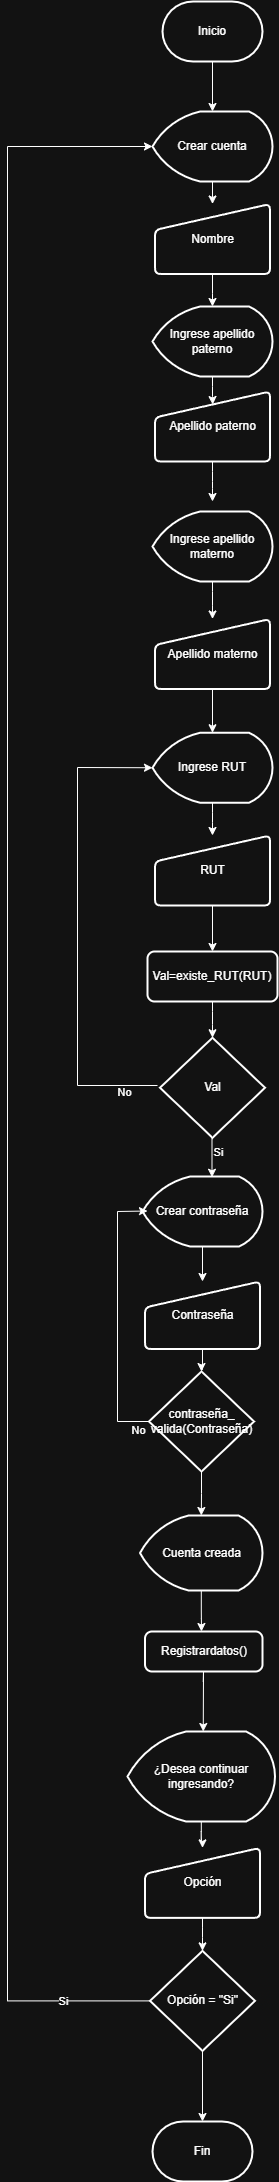

The diagram above was exported from draw.io. Its source (the exported page's mxGraphModel, read from the mxfile embedded in the PNG):
<mxGraphModel dx="-955" dy="6684" grid="1" gridSize="10" guides="1" tooltips="1" connect="1" arrows="1" fold="1" page="1" pageScale="1" pageWidth="827" pageHeight="1169" math="0" shadow="0">
  <root>
    <mxCell id="0" />
    <mxCell id="1" parent="0" />
    <mxCell id="S-AevSsJUXdWTSzrGlaF-1" value="" style="edgeStyle=orthogonalEdgeStyle;rounded=1;orthogonalLoop=1;jettySize=auto;html=1;labelBackgroundColor=none;fontColor=default;" parent="1" source="S-AevSsJUXdWTSzrGlaF-2" target="S-AevSsJUXdWTSzrGlaF-16" edge="1">
      <mxGeometry relative="1" as="geometry" />
    </mxCell>
    <mxCell id="S-AevSsJUXdWTSzrGlaF-2" value="Nombre" style="html=1;strokeWidth=2;shape=manualInput;whiteSpace=wrap;rounded=1;size=26;arcSize=11;labelBackgroundColor=none;" parent="1" vertex="1">
      <mxGeometry x="2007.5" y="-4877.5" width="115" height="70" as="geometry" />
    </mxCell>
    <mxCell id="S-AevSsJUXdWTSzrGlaF-3" value="" style="edgeStyle=orthogonalEdgeStyle;rounded=1;orthogonalLoop=1;jettySize=auto;html=1;labelBackgroundColor=none;fontColor=default;" parent="1" source="S-AevSsJUXdWTSzrGlaF-4" edge="1">
      <mxGeometry relative="1" as="geometry">
        <mxPoint x="2065" y="-4580" as="targetPoint" />
      </mxGeometry>
    </mxCell>
    <mxCell id="S-AevSsJUXdWTSzrGlaF-4" value="Apellido paterno" style="html=1;strokeWidth=2;shape=manualInput;whiteSpace=wrap;rounded=1;size=26;arcSize=11;labelBackgroundColor=none;" parent="1" vertex="1">
      <mxGeometry x="2007.5" y="-4690" width="115" height="70" as="geometry" />
    </mxCell>
    <mxCell id="S-AevSsJUXdWTSzrGlaF-5" value="" style="edgeStyle=orthogonalEdgeStyle;rounded=1;orthogonalLoop=1;jettySize=auto;html=1;labelBackgroundColor=none;fontColor=default;" parent="1" source="S-AevSsJUXdWTSzrGlaF-6" target="S-AevSsJUXdWTSzrGlaF-20" edge="1">
      <mxGeometry relative="1" as="geometry" />
    </mxCell>
    <mxCell id="S-AevSsJUXdWTSzrGlaF-6" value="Apellido materno" style="html=1;strokeWidth=2;shape=manualInput;whiteSpace=wrap;rounded=1;size=26;arcSize=11;labelBackgroundColor=none;" parent="1" vertex="1">
      <mxGeometry x="2007.5" y="-4462.5" width="115" height="70" as="geometry" />
    </mxCell>
    <mxCell id="S-AevSsJUXdWTSzrGlaF-7" value="" style="edgeStyle=orthogonalEdgeStyle;rounded=1;orthogonalLoop=1;jettySize=auto;html=1;labelBackgroundColor=none;fontColor=default;" parent="1" source="S-AevSsJUXdWTSzrGlaF-8" target="S-AevSsJUXdWTSzrGlaF-35" edge="1">
      <mxGeometry relative="1" as="geometry" />
    </mxCell>
    <mxCell id="S-AevSsJUXdWTSzrGlaF-8" value="RUT" style="html=1;strokeWidth=2;shape=manualInput;whiteSpace=wrap;rounded=1;size=26;arcSize=11;labelBackgroundColor=none;" parent="1" vertex="1">
      <mxGeometry x="2007.5" y="-4246" width="115" height="70" as="geometry" />
    </mxCell>
    <mxCell id="S-AevSsJUXdWTSzrGlaF-9" value="" style="edgeStyle=orthogonalEdgeStyle;rounded=1;orthogonalLoop=1;jettySize=auto;html=1;labelBackgroundColor=none;fontColor=default;" parent="1" source="S-AevSsJUXdWTSzrGlaF-10" target="S-AevSsJUXdWTSzrGlaF-41" edge="1">
      <mxGeometry relative="1" as="geometry" />
    </mxCell>
    <mxCell id="S-AevSsJUXdWTSzrGlaF-10" value="Contraseña" style="html=1;strokeWidth=2;shape=manualInput;whiteSpace=wrap;rounded=1;size=26;arcSize=11;labelBackgroundColor=none;" parent="1" vertex="1">
      <mxGeometry x="1997.5" y="-3800" width="115" height="67.5" as="geometry" />
    </mxCell>
    <mxCell id="S-AevSsJUXdWTSzrGlaF-11" value="" style="edgeStyle=orthogonalEdgeStyle;rounded=1;orthogonalLoop=1;jettySize=auto;html=1;labelBackgroundColor=none;fontColor=default;" parent="1" source="S-AevSsJUXdWTSzrGlaF-12" edge="1">
      <mxGeometry relative="1" as="geometry">
        <mxPoint x="2054" y="-3450" as="targetPoint" />
      </mxGeometry>
    </mxCell>
    <mxCell id="S-AevSsJUXdWTSzrGlaF-12" value="Cuenta creada" style="strokeWidth=2;html=1;shape=mxgraph.flowchart.display;whiteSpace=wrap;labelBackgroundColor=none;rounded=1;" parent="1" vertex="1">
      <mxGeometry x="1992.5" y="-3566" width="122.5" height="75" as="geometry" />
    </mxCell>
    <mxCell id="S-AevSsJUXdWTSzrGlaF-13" value="" style="edgeStyle=orthogonalEdgeStyle;rounded=1;orthogonalLoop=1;jettySize=auto;html=1;labelBackgroundColor=none;fontColor=default;" parent="1" source="S-AevSsJUXdWTSzrGlaF-14" target="S-AevSsJUXdWTSzrGlaF-2" edge="1">
      <mxGeometry relative="1" as="geometry" />
    </mxCell>
    <mxCell id="S-AevSsJUXdWTSzrGlaF-14" value="Crear cuenta" style="strokeWidth=2;html=1;shape=mxgraph.flowchart.display;whiteSpace=wrap;labelBackgroundColor=none;rounded=1;" parent="1" vertex="1">
      <mxGeometry x="2005" y="-4970" width="120" height="70" as="geometry" />
    </mxCell>
    <mxCell id="S-AevSsJUXdWTSzrGlaF-15" style="edgeStyle=orthogonalEdgeStyle;rounded=1;orthogonalLoop=1;jettySize=auto;html=1;entryX=0.502;entryY=0.186;entryDx=0;entryDy=0;entryPerimeter=0;labelBackgroundColor=none;fontColor=default;" parent="1" source="S-AevSsJUXdWTSzrGlaF-16" target="S-AevSsJUXdWTSzrGlaF-4" edge="1">
      <mxGeometry relative="1" as="geometry" />
    </mxCell>
    <mxCell id="S-AevSsJUXdWTSzrGlaF-16" value="Ingrese apellido paterno" style="strokeWidth=2;html=1;shape=mxgraph.flowchart.display;whiteSpace=wrap;labelBackgroundColor=none;rounded=1;" parent="1" vertex="1">
      <mxGeometry x="2005" y="-4775" width="120" height="70" as="geometry" />
    </mxCell>
    <mxCell id="S-AevSsJUXdWTSzrGlaF-17" value="" style="edgeStyle=orthogonalEdgeStyle;rounded=1;orthogonalLoop=1;jettySize=auto;html=1;labelBackgroundColor=none;fontColor=default;" parent="1" source="S-AevSsJUXdWTSzrGlaF-18" target="S-AevSsJUXdWTSzrGlaF-6" edge="1">
      <mxGeometry relative="1" as="geometry">
        <Array as="points" />
      </mxGeometry>
    </mxCell>
    <mxCell id="S-AevSsJUXdWTSzrGlaF-18" value="Ingrese apellido materno" style="strokeWidth=2;html=1;shape=mxgraph.flowchart.display;whiteSpace=wrap;labelBackgroundColor=none;rounded=1;" parent="1" vertex="1">
      <mxGeometry x="2005" y="-4570" width="120" height="70" as="geometry" />
    </mxCell>
    <mxCell id="S-AevSsJUXdWTSzrGlaF-19" value="" style="edgeStyle=orthogonalEdgeStyle;rounded=1;orthogonalLoop=1;jettySize=auto;html=1;labelBackgroundColor=none;fontColor=default;" parent="1" source="S-AevSsJUXdWTSzrGlaF-20" target="S-AevSsJUXdWTSzrGlaF-8" edge="1">
      <mxGeometry relative="1" as="geometry" />
    </mxCell>
    <mxCell id="S-AevSsJUXdWTSzrGlaF-20" value="Ingrese RUT" style="strokeWidth=2;html=1;shape=mxgraph.flowchart.display;whiteSpace=wrap;labelBackgroundColor=none;rounded=1;" parent="1" vertex="1">
      <mxGeometry x="2005" y="-4348.75" width="120" height="70" as="geometry" />
    </mxCell>
    <mxCell id="S-AevSsJUXdWTSzrGlaF-56" value="" style="edgeStyle=orthogonalEdgeStyle;rounded=0;orthogonalLoop=1;jettySize=auto;html=1;" parent="1" source="S-AevSsJUXdWTSzrGlaF-22" target="S-AevSsJUXdWTSzrGlaF-10" edge="1">
      <mxGeometry relative="1" as="geometry" />
    </mxCell>
    <mxCell id="S-AevSsJUXdWTSzrGlaF-22" value="Crear contraseña" style="strokeWidth=2;html=1;shape=mxgraph.flowchart.display;whiteSpace=wrap;labelBackgroundColor=none;rounded=1;" parent="1" vertex="1">
      <mxGeometry x="1995" y="-3905" width="120" height="70" as="geometry" />
    </mxCell>
    <mxCell id="S-AevSsJUXdWTSzrGlaF-23" value="" style="edgeStyle=orthogonalEdgeStyle;rounded=1;orthogonalLoop=1;jettySize=auto;html=1;labelBackgroundColor=none;fontColor=default;" parent="1" source="S-AevSsJUXdWTSzrGlaF-24" target="S-AevSsJUXdWTSzrGlaF-27" edge="1">
      <mxGeometry relative="1" as="geometry" />
    </mxCell>
    <mxCell id="S-AevSsJUXdWTSzrGlaF-24" value="Opción" style="html=1;strokeWidth=2;shape=manualInput;whiteSpace=wrap;rounded=1;size=26;arcSize=11;labelBackgroundColor=none;" parent="1" vertex="1">
      <mxGeometry x="1997.5" y="-3233.62" width="115" height="70" as="geometry" />
    </mxCell>
    <mxCell id="S-AevSsJUXdWTSzrGlaF-52" style="edgeStyle=orthogonalEdgeStyle;rounded=0;orthogonalLoop=1;jettySize=auto;html=1;" parent="1" source="S-AevSsJUXdWTSzrGlaF-27" target="S-AevSsJUXdWTSzrGlaF-53" edge="1">
      <mxGeometry relative="1" as="geometry">
        <mxPoint x="2055" y="-2960" as="targetPoint" />
      </mxGeometry>
    </mxCell>
    <mxCell id="S-AevSsJUXdWTSzrGlaF-27" value="Opción = &quot;Si&quot;" style="strokeWidth=2;html=1;shape=mxgraph.flowchart.decision;whiteSpace=wrap;labelBackgroundColor=none;rounded=1;" parent="1" vertex="1">
      <mxGeometry x="2002.5" y="-3130.62" width="105" height="100" as="geometry" />
    </mxCell>
    <mxCell id="S-AevSsJUXdWTSzrGlaF-30" value="" style="edgeStyle=orthogonalEdgeStyle;rounded=1;orthogonalLoop=1;jettySize=auto;html=1;labelBackgroundColor=none;fontColor=default;" parent="1" source="S-AevSsJUXdWTSzrGlaF-31" target="S-AevSsJUXdWTSzrGlaF-24" edge="1">
      <mxGeometry relative="1" as="geometry" />
    </mxCell>
    <mxCell id="S-AevSsJUXdWTSzrGlaF-31" value="¿Desea continuar ingresando?" style="strokeWidth=2;html=1;shape=mxgraph.flowchart.display;whiteSpace=wrap;labelBackgroundColor=none;rounded=1;" parent="1" vertex="1">
      <mxGeometry x="1980" y="-3350" width="147.5" height="90" as="geometry" />
    </mxCell>
    <mxCell id="S-AevSsJUXdWTSzrGlaF-34" value="" style="edgeStyle=orthogonalEdgeStyle;rounded=1;orthogonalLoop=1;jettySize=auto;html=1;labelBackgroundColor=none;fontColor=default;" parent="1" source="S-AevSsJUXdWTSzrGlaF-35" target="S-AevSsJUXdWTSzrGlaF-36" edge="1">
      <mxGeometry relative="1" as="geometry" />
    </mxCell>
    <mxCell id="S-AevSsJUXdWTSzrGlaF-35" value="Val=existe_RUT(RUT)" style="rounded=1;whiteSpace=wrap;html=1;absoluteArcSize=1;arcSize=14;strokeWidth=2;labelBackgroundColor=none;" parent="1" vertex="1">
      <mxGeometry x="2000" y="-4130" width="130" height="50" as="geometry" />
    </mxCell>
    <mxCell id="S-AevSsJUXdWTSzrGlaF-36" value="Val" style="strokeWidth=2;html=1;shape=mxgraph.flowchart.decision;whiteSpace=wrap;labelBackgroundColor=none;rounded=1;" parent="1" vertex="1">
      <mxGeometry x="2012.5" y="-4043.75" width="105" height="100" as="geometry" />
    </mxCell>
    <mxCell id="S-AevSsJUXdWTSzrGlaF-37" value="" style="endArrow=classic;html=1;rounded=0;entryX=0;entryY=0.5;entryDx=0;entryDy=0;entryPerimeter=0;labelBackgroundColor=none;fontColor=default;" parent="1" target="S-AevSsJUXdWTSzrGlaF-20" edge="1">
      <mxGeometry relative="1" as="geometry">
        <mxPoint x="2010" y="-3996" as="sourcePoint" />
        <mxPoint x="1920" y="-3996" as="targetPoint" />
        <Array as="points">
          <mxPoint x="1930" y="-3996" />
          <mxPoint x="1930" y="-4314" />
        </Array>
      </mxGeometry>
    </mxCell>
    <mxCell id="S-AevSsJUXdWTSzrGlaF-38" value="No" style="edgeLabel;resizable=0;html=1;align=center;verticalAlign=middle;labelBackgroundColor=none;rounded=1;" parent="S-AevSsJUXdWTSzrGlaF-37" connectable="0" vertex="1">
      <mxGeometry relative="1" as="geometry">
        <mxPoint x="46" y="163" as="offset" />
      </mxGeometry>
    </mxCell>
    <mxCell id="S-AevSsJUXdWTSzrGlaF-39" value="" style="endArrow=classic;html=1;rounded=1;labelBackgroundColor=none;fontColor=default;" parent="1" edge="1">
      <mxGeometry relative="1" as="geometry">
        <mxPoint x="2064.5" y="-3943.75" as="sourcePoint" />
        <mxPoint x="2064.5" y="-3904.25" as="targetPoint" />
      </mxGeometry>
    </mxCell>
    <mxCell id="S-AevSsJUXdWTSzrGlaF-40" value="Si" style="edgeLabel;resizable=0;html=1;align=center;verticalAlign=middle;labelBackgroundColor=none;rounded=1;" parent="S-AevSsJUXdWTSzrGlaF-39" connectable="0" vertex="1">
      <mxGeometry relative="1" as="geometry">
        <mxPoint x="6" y="-6" as="offset" />
      </mxGeometry>
    </mxCell>
    <mxCell id="S-AevSsJUXdWTSzrGlaF-55" value="" style="edgeStyle=orthogonalEdgeStyle;rounded=0;orthogonalLoop=1;jettySize=auto;html=1;" parent="1" source="S-AevSsJUXdWTSzrGlaF-41" target="S-AevSsJUXdWTSzrGlaF-12" edge="1">
      <mxGeometry relative="1" as="geometry" />
    </mxCell>
    <mxCell id="S-AevSsJUXdWTSzrGlaF-41" value="contraseña_&lt;div&gt;valida(Contraseña)&lt;/div&gt;" style="strokeWidth=2;html=1;shape=mxgraph.flowchart.decision;whiteSpace=wrap;labelBackgroundColor=none;rounded=1;" parent="1" vertex="1">
      <mxGeometry x="2001.5" y="-3710" width="105" height="100" as="geometry" />
    </mxCell>
    <mxCell id="S-AevSsJUXdWTSzrGlaF-44" value="" style="endArrow=classic;html=1;rounded=0;exitX=0;exitY=0.5;exitDx=0;exitDy=0;exitPerimeter=0;labelBackgroundColor=none;fontColor=default;" parent="1" source="S-AevSsJUXdWTSzrGlaF-41" edge="1">
      <mxGeometry relative="1" as="geometry">
        <mxPoint x="1900" y="-3870.5" as="sourcePoint" />
        <mxPoint x="2000" y="-3870.5" as="targetPoint" />
        <Array as="points">
          <mxPoint x="1970" y="-3660" />
          <mxPoint x="1970" y="-3870" />
        </Array>
      </mxGeometry>
    </mxCell>
    <mxCell id="S-AevSsJUXdWTSzrGlaF-45" value="No" style="edgeLabel;resizable=0;html=1;align=center;verticalAlign=middle;labelBackgroundColor=none;rounded=1;" parent="S-AevSsJUXdWTSzrGlaF-44" connectable="0" vertex="1">
      <mxGeometry relative="1" as="geometry">
        <mxPoint x="20" y="113" as="offset" />
      </mxGeometry>
    </mxCell>
    <mxCell id="S-AevSsJUXdWTSzrGlaF-46" value="Registrardatos()" style="rounded=1;whiteSpace=wrap;html=1;absoluteArcSize=1;arcSize=14;strokeWidth=2;labelBackgroundColor=none;" parent="1" vertex="1">
      <mxGeometry x="1997.5" y="-3450" width="117.5" height="40" as="geometry" />
    </mxCell>
    <mxCell id="S-AevSsJUXdWTSzrGlaF-47" value="" style="endArrow=classic;html=1;rounded=0;" parent="1" edge="1">
      <mxGeometry width="50" height="50" relative="1" as="geometry">
        <mxPoint x="2055.75" y="-3400" as="sourcePoint" />
        <mxPoint x="2055.75" y="-3350" as="targetPoint" />
        <Array as="points">
          <mxPoint x="2056" y="-3410" />
        </Array>
      </mxGeometry>
    </mxCell>
    <mxCell id="S-AevSsJUXdWTSzrGlaF-49" value="" style="edgeStyle=orthogonalEdgeStyle;rounded=0;orthogonalLoop=1;jettySize=auto;html=1;" parent="1" source="S-AevSsJUXdWTSzrGlaF-48" target="S-AevSsJUXdWTSzrGlaF-14" edge="1">
      <mxGeometry relative="1" as="geometry" />
    </mxCell>
    <mxCell id="S-AevSsJUXdWTSzrGlaF-48" value="Inicio" style="strokeWidth=2;html=1;shape=mxgraph.flowchart.terminator;whiteSpace=wrap;" parent="1" vertex="1">
      <mxGeometry x="2015" y="-5080" width="100" height="60" as="geometry" />
    </mxCell>
    <mxCell id="S-AevSsJUXdWTSzrGlaF-50" style="edgeStyle=orthogonalEdgeStyle;rounded=0;orthogonalLoop=1;jettySize=auto;html=1;entryX=0;entryY=0.5;entryDx=0;entryDy=0;entryPerimeter=0;" parent="1" source="S-AevSsJUXdWTSzrGlaF-27" target="S-AevSsJUXdWTSzrGlaF-14" edge="1">
      <mxGeometry relative="1" as="geometry">
        <Array as="points">
          <mxPoint x="1860" y="-3081" />
          <mxPoint x="1860" y="-4935" />
        </Array>
      </mxGeometry>
    </mxCell>
    <mxCell id="S-AevSsJUXdWTSzrGlaF-51" value="Si" style="edgeLabel;html=1;align=center;verticalAlign=middle;resizable=0;points=[];" parent="S-AevSsJUXdWTSzrGlaF-50" connectable="0" vertex="1">
      <mxGeometry x="-0.919" relative="1" as="geometry">
        <mxPoint as="offset" />
      </mxGeometry>
    </mxCell>
    <mxCell id="S-AevSsJUXdWTSzrGlaF-53" value="Fin" style="strokeWidth=2;html=1;shape=mxgraph.flowchart.terminator;whiteSpace=wrap;" parent="1" vertex="1">
      <mxGeometry x="2005" y="-2960" width="100" height="60" as="geometry" />
    </mxCell>
  </root>
</mxGraphModel>